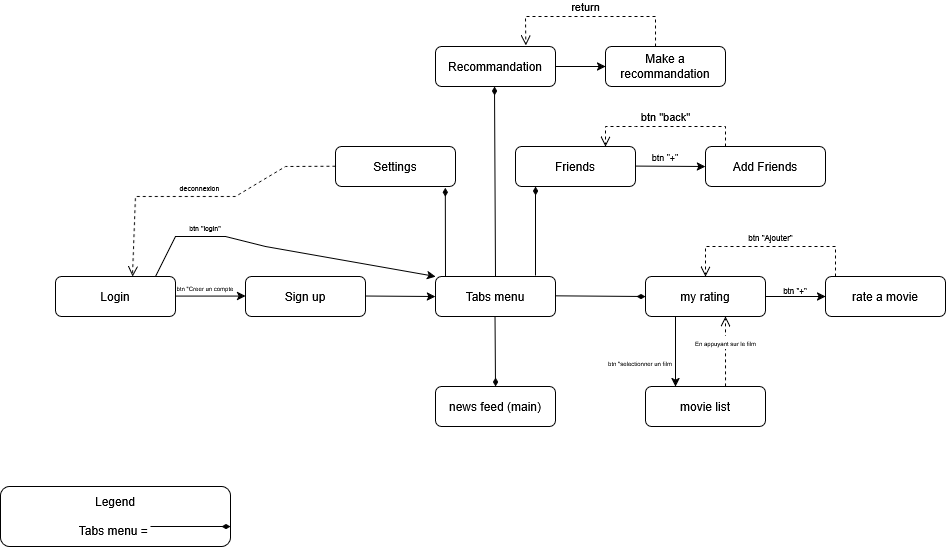

The diagram above was exported from draw.io. Its source (the exported page's mxGraphModel, read from the mxfile embedded in the PNG):
<mxGraphModel dx="1639" dy="1998" grid="1" gridSize="10" guides="1" tooltips="1" connect="1" arrows="1" fold="1" page="1" pageScale="1" pageWidth="850" pageHeight="1100" math="0" shadow="0">
  <root>
    <mxCell id="0" />
    <mxCell id="1" parent="0" />
    <mxCell id="exoQmXwJgG6f2SrHzQOh-1" value="Login" style="rounded=1;whiteSpace=wrap;html=1;" parent="1" vertex="1">
      <mxGeometry x="100" y="210" width="120" height="40" as="geometry" />
    </mxCell>
    <mxCell id="exoQmXwJgG6f2SrHzQOh-2" value="Sign up" style="rounded=1;whiteSpace=wrap;html=1;" parent="1" vertex="1">
      <mxGeometry x="290" y="210" width="120" height="40" as="geometry" />
    </mxCell>
    <mxCell id="exoQmXwJgG6f2SrHzQOh-3" value="Tabs menu" style="rounded=1;whiteSpace=wrap;html=1;" parent="1" vertex="1">
      <mxGeometry x="480" y="210" width="120" height="40" as="geometry" />
    </mxCell>
    <mxCell id="exoQmXwJgG6f2SrHzQOh-5" value="Settings" style="rounded=1;whiteSpace=wrap;html=1;" parent="1" vertex="1">
      <mxGeometry x="380" y="80" width="120" height="40" as="geometry" />
    </mxCell>
    <mxCell id="exoQmXwJgG6f2SrHzQOh-6" value="Friends" style="rounded=1;whiteSpace=wrap;html=1;" parent="1" vertex="1">
      <mxGeometry x="560" y="80" width="120" height="40" as="geometry" />
    </mxCell>
    <mxCell id="exoQmXwJgG6f2SrHzQOh-7" value="Add Friends" style="rounded=1;whiteSpace=wrap;html=1;" parent="1" vertex="1">
      <mxGeometry x="750" y="80" width="120" height="40" as="geometry" />
    </mxCell>
    <mxCell id="exoQmXwJgG6f2SrHzQOh-8" value="my rating" style="rounded=1;whiteSpace=wrap;html=1;" parent="1" vertex="1">
      <mxGeometry x="690" y="210" width="120" height="40" as="geometry" />
    </mxCell>
    <mxCell id="exoQmXwJgG6f2SrHzQOh-9" value="rate a movie" style="rounded=1;whiteSpace=wrap;html=1;" parent="1" vertex="1">
      <mxGeometry x="870" y="210" width="120" height="40" as="geometry" />
    </mxCell>
    <mxCell id="exoQmXwJgG6f2SrHzQOh-11" value="movie list" style="rounded=1;whiteSpace=wrap;html=1;" parent="1" vertex="1">
      <mxGeometry x="690" y="320" width="120" height="40" as="geometry" />
    </mxCell>
    <mxCell id="exoQmXwJgG6f2SrHzQOh-12" value="" style="endArrow=classic;html=1;rounded=0;" parent="1" edge="1">
      <mxGeometry width="50" height="50" relative="1" as="geometry">
        <mxPoint x="220" y="229.57999999999998" as="sourcePoint" />
        <mxPoint x="290" y="229.57999999999998" as="targetPoint" />
      </mxGeometry>
    </mxCell>
    <mxCell id="exoQmXwJgG6f2SrHzQOh-13" value="&lt;font style=&quot;font-size: 6px;&quot;&gt;btn &quot;Creer un compte&lt;/font&gt;" style="text;html=1;whiteSpace=wrap;strokeColor=none;fillColor=none;align=center;verticalAlign=middle;rounded=0;" parent="1" vertex="1">
      <mxGeometry x="220" y="210" width="60" height="20" as="geometry" />
    </mxCell>
    <mxCell id="exoQmXwJgG6f2SrHzQOh-14" value="" style="endArrow=classic;html=1;rounded=0;entryX=0;entryY=0.5;entryDx=0;entryDy=0;" parent="1" target="exoQmXwJgG6f2SrHzQOh-3" edge="1">
      <mxGeometry width="50" height="50" relative="1" as="geometry">
        <mxPoint x="410" y="229.51999999999998" as="sourcePoint" />
        <mxPoint x="470" y="229.51999999999998" as="targetPoint" />
      </mxGeometry>
    </mxCell>
    <mxCell id="exoQmXwJgG6f2SrHzQOh-15" value="" style="endArrow=classic;html=1;rounded=0;entryX=0;entryY=0;entryDx=0;entryDy=0;" parent="1" target="exoQmXwJgG6f2SrHzQOh-3" edge="1">
      <mxGeometry width="50" height="50" relative="1" as="geometry">
        <mxPoint x="200" y="210" as="sourcePoint" />
        <mxPoint x="330" y="170" as="targetPoint" />
        <Array as="points">
          <mxPoint x="220" y="170" />
          <mxPoint x="270" y="170" />
          <mxPoint x="310" y="180" />
        </Array>
      </mxGeometry>
    </mxCell>
    <mxCell id="exoQmXwJgG6f2SrHzQOh-16" value="&lt;font style=&quot;font-size: 7px;&quot;&gt;btn &quot;login&quot;&lt;/font&gt;" style="text;html=1;whiteSpace=wrap;strokeColor=none;fillColor=none;align=center;verticalAlign=middle;rounded=0;" parent="1" vertex="1">
      <mxGeometry x="220" y="150" width="60" height="20" as="geometry" />
    </mxCell>
    <mxCell id="exoQmXwJgG6f2SrHzQOh-19" value="" style="endArrow=diamondThin;html=1;rounded=0;entryX=0.915;entryY=1.032;entryDx=0;entryDy=0;entryPerimeter=0;endFill=1;" parent="1" target="exoQmXwJgG6f2SrHzQOh-5" edge="1">
      <mxGeometry width="50" height="50" relative="1" as="geometry">
        <mxPoint x="490" y="210" as="sourcePoint" />
        <mxPoint x="540" y="160" as="targetPoint" />
      </mxGeometry>
    </mxCell>
    <mxCell id="exoQmXwJgG6f2SrHzQOh-20" value="&lt;font style=&quot;font-size: 7px;&quot;&gt;deconnexion&lt;/font&gt;" style="html=1;verticalAlign=bottom;endArrow=open;dashed=1;endSize=8;curved=0;rounded=0;" parent="1" edge="1">
      <mxGeometry relative="1" as="geometry">
        <mxPoint x="380" y="99.71" as="sourcePoint" />
        <mxPoint x="177" y="210" as="targetPoint" />
        <Array as="points">
          <mxPoint x="330" y="100" />
          <mxPoint x="280" y="130" />
          <mxPoint x="210" y="130" />
          <mxPoint x="180" y="130" />
        </Array>
      </mxGeometry>
    </mxCell>
    <mxCell id="exoQmXwJgG6f2SrHzQOh-22" value="" style="endArrow=diamondThin;html=1;rounded=0;entryX=0.915;entryY=1.032;entryDx=0;entryDy=0;entryPerimeter=0;endFill=1;" parent="1" edge="1">
      <mxGeometry width="50" height="50" relative="1" as="geometry">
        <mxPoint x="580" y="209" as="sourcePoint" />
        <mxPoint x="580" y="120" as="targetPoint" />
      </mxGeometry>
    </mxCell>
    <mxCell id="exoQmXwJgG6f2SrHzQOh-23" value="" style="endArrow=classic;html=1;rounded=0;entryX=0;entryY=0.5;entryDx=0;entryDy=0;" parent="1" target="exoQmXwJgG6f2SrHzQOh-7" edge="1">
      <mxGeometry width="50" height="50" relative="1" as="geometry">
        <mxPoint x="680" y="99.58" as="sourcePoint" />
        <mxPoint x="730" y="99.58" as="targetPoint" />
      </mxGeometry>
    </mxCell>
    <mxCell id="exoQmXwJgG6f2SrHzQOh-24" value="&lt;font style=&quot;font-size: 9px;&quot;&gt;btn &quot;+&quot;&lt;/font&gt;" style="text;html=1;whiteSpace=wrap;strokeColor=none;fillColor=none;align=center;verticalAlign=middle;rounded=0;" parent="1" vertex="1">
      <mxGeometry x="680" y="80" width="60" height="20" as="geometry" />
    </mxCell>
    <mxCell id="exoQmXwJgG6f2SrHzQOh-25" value="btn &quot;back&quot;" style="html=1;verticalAlign=bottom;endArrow=open;dashed=1;endSize=8;curved=0;rounded=0;entryX=0.75;entryY=0;entryDx=0;entryDy=0;" parent="1" target="exoQmXwJgG6f2SrHzQOh-6" edge="1">
      <mxGeometry relative="1" as="geometry">
        <mxPoint x="770" y="80" as="sourcePoint" />
        <mxPoint x="630" y="40" as="targetPoint" />
        <Array as="points">
          <mxPoint x="770" y="60" />
          <mxPoint x="680" y="60" />
          <mxPoint x="650" y="60" />
        </Array>
      </mxGeometry>
    </mxCell>
    <mxCell id="exoQmXwJgG6f2SrHzQOh-26" value="" style="endArrow=diamondThin;html=1;rounded=0;endFill=1;entryX=0;entryY=0.5;entryDx=0;entryDy=0;" parent="1" target="exoQmXwJgG6f2SrHzQOh-8" edge="1">
      <mxGeometry width="50" height="50" relative="1" as="geometry">
        <mxPoint x="600" y="229.32999999999998" as="sourcePoint" />
        <mxPoint x="690" y="230" as="targetPoint" />
      </mxGeometry>
    </mxCell>
    <mxCell id="exoQmXwJgG6f2SrHzQOh-28" value="" style="endArrow=classic;html=1;rounded=0;endFill=1;" parent="1" edge="1">
      <mxGeometry width="50" height="50" relative="1" as="geometry">
        <mxPoint x="810" y="229.99999999999997" as="sourcePoint" />
        <mxPoint x="870" y="230" as="targetPoint" />
      </mxGeometry>
    </mxCell>
    <mxCell id="exoQmXwJgG6f2SrHzQOh-30" value="&lt;font style=&quot;font-size: 8px;&quot;&gt;btn &quot;+&quot;&lt;/font&gt;" style="text;html=1;whiteSpace=wrap;strokeColor=none;fillColor=none;align=center;verticalAlign=middle;rounded=0;" parent="1" vertex="1">
      <mxGeometry x="810" y="210" width="60" height="25" as="geometry" />
    </mxCell>
    <mxCell id="exoQmXwJgG6f2SrHzQOh-31" value="&lt;font style=&quot;font-size: 8px;&quot;&gt;btn &quot;Ajouter&quot;&lt;/font&gt;" style="html=1;verticalAlign=bottom;endArrow=open;dashed=1;endSize=8;curved=0;rounded=0;entryX=0.5;entryY=0;entryDx=0;entryDy=0;" parent="1" target="exoQmXwJgG6f2SrHzQOh-8" edge="1">
      <mxGeometry relative="1" as="geometry">
        <mxPoint x="880" y="210" as="sourcePoint" />
        <mxPoint x="750" y="150" as="targetPoint" />
        <Array as="points">
          <mxPoint x="880" y="180" />
          <mxPoint x="790" y="180" />
          <mxPoint x="770" y="180" />
          <mxPoint x="750" y="180" />
        </Array>
      </mxGeometry>
    </mxCell>
    <mxCell id="exoQmXwJgG6f2SrHzQOh-32" value="news feed (main)" style="rounded=1;whiteSpace=wrap;html=1;" parent="1" vertex="1">
      <mxGeometry x="480" y="320" width="120" height="40" as="geometry" />
    </mxCell>
    <mxCell id="exoQmXwJgG6f2SrHzQOh-33" value="" style="endArrow=diamondThin;html=1;rounded=0;endFill=1;entryX=0.5;entryY=0;entryDx=0;entryDy=0;" parent="1" target="exoQmXwJgG6f2SrHzQOh-32" edge="1">
      <mxGeometry width="50" height="50" relative="1" as="geometry">
        <mxPoint x="539.52" y="250" as="sourcePoint" />
        <mxPoint x="539.52" y="311" as="targetPoint" />
      </mxGeometry>
    </mxCell>
    <mxCell id="exoQmXwJgG6f2SrHzQOh-34" value="" style="endArrow=classic;html=1;rounded=0;entryX=0.25;entryY=0;entryDx=0;entryDy=0;" parent="1" target="exoQmXwJgG6f2SrHzQOh-11" edge="1">
      <mxGeometry width="50" height="50" relative="1" as="geometry">
        <mxPoint x="720" y="250" as="sourcePoint" />
        <mxPoint x="720" y="310" as="targetPoint" />
      </mxGeometry>
    </mxCell>
    <mxCell id="exoQmXwJgG6f2SrHzQOh-35" value="&lt;font style=&quot;font-size: 6px;&quot;&gt;En appuyant sur le film&lt;/font&gt;" style="html=1;verticalAlign=bottom;endArrow=open;dashed=1;endSize=8;curved=0;rounded=0;exitX=0.667;exitY=-0.003;exitDx=0;exitDy=0;exitPerimeter=0;" parent="1" source="exoQmXwJgG6f2SrHzQOh-11" edge="1">
      <mxGeometry relative="1" as="geometry">
        <mxPoint x="770" y="310" as="sourcePoint" />
        <mxPoint x="770" y="250" as="targetPoint" />
      </mxGeometry>
    </mxCell>
    <mxCell id="exoQmXwJgG6f2SrHzQOh-36" value="&lt;font style=&quot;font-size: 6px;&quot;&gt;btn &quot;selectionner un film&lt;/font&gt;" style="text;html=1;whiteSpace=wrap;strokeColor=none;fillColor=none;align=center;verticalAlign=middle;rounded=0;" parent="1" vertex="1">
      <mxGeometry x="650" y="280" width="70" height="30" as="geometry" />
    </mxCell>
    <mxCell id="3ZhnGGg-vt4zApRFfGgp-1" value="Recommandation" style="rounded=1;whiteSpace=wrap;html=1;" parent="1" vertex="1">
      <mxGeometry x="480" y="-20" width="120" height="40" as="geometry" />
    </mxCell>
    <mxCell id="3ZhnGGg-vt4zApRFfGgp-2" value="" style="endArrow=diamondThin;html=1;rounded=0;exitX=0.5;exitY=0;exitDx=0;exitDy=0;endFill=1;" parent="1" source="exoQmXwJgG6f2SrHzQOh-3" edge="1">
      <mxGeometry width="50" height="50" relative="1" as="geometry">
        <mxPoint x="540" y="190" as="sourcePoint" />
        <mxPoint x="539" y="20" as="targetPoint" />
      </mxGeometry>
    </mxCell>
    <mxCell id="INuoPpomcNzn-y3t9oQB-1" value="Make a recommandation" style="rounded=1;whiteSpace=wrap;html=1;" parent="1" vertex="1">
      <mxGeometry x="650" y="-20" width="120" height="40" as="geometry" />
    </mxCell>
    <mxCell id="INuoPpomcNzn-y3t9oQB-3" value="" style="endArrow=classic;html=1;rounded=0;entryX=0;entryY=0.5;entryDx=0;entryDy=0;" parent="1" target="INuoPpomcNzn-y3t9oQB-1" edge="1">
      <mxGeometry width="50" height="50" relative="1" as="geometry">
        <mxPoint x="600" as="sourcePoint" />
        <mxPoint x="650" y="-50" as="targetPoint" />
      </mxGeometry>
    </mxCell>
    <mxCell id="INuoPpomcNzn-y3t9oQB-4" value="return" style="html=1;verticalAlign=bottom;endArrow=open;dashed=1;endSize=8;curved=0;rounded=0;exitX=0.417;exitY=0;exitDx=0;exitDy=0;exitPerimeter=0;entryX=0.753;entryY=-0.029;entryDx=0;entryDy=0;entryPerimeter=0;" parent="1" source="INuoPpomcNzn-y3t9oQB-1" target="3ZhnGGg-vt4zApRFfGgp-1" edge="1">
      <mxGeometry x="0.0591" relative="1" as="geometry">
        <mxPoint x="700" y="-30" as="sourcePoint" />
        <mxPoint x="500" y="-50" as="targetPoint" />
        <Array as="points">
          <mxPoint x="700" y="-50" />
          <mxPoint x="640" y="-50" />
          <mxPoint x="570" y="-50" />
        </Array>
        <mxPoint as="offset" />
      </mxGeometry>
    </mxCell>
    <mxCell id="ERPaqT0TxN8CqVptaqQU-1" value="&lt;div&gt;Legend&lt;/div&gt;&lt;div&gt;&lt;br&gt;&lt;/div&gt;&lt;div&gt;Tabs menu =&amp;nbsp;&lt;/div&gt;" style="rounded=1;whiteSpace=wrap;html=1;" parent="1" vertex="1">
      <mxGeometry x="45" y="420" width="230" height="60" as="geometry" />
    </mxCell>
    <mxCell id="ERPaqT0TxN8CqVptaqQU-2" value="" style="endArrow=diamondThin;html=1;rounded=0;endFill=1;" parent="1" edge="1">
      <mxGeometry width="50" height="50" relative="1" as="geometry">
        <mxPoint x="195" y="460" as="sourcePoint" />
        <mxPoint x="275" y="460" as="targetPoint" />
      </mxGeometry>
    </mxCell>
  </root>
</mxGraphModel>